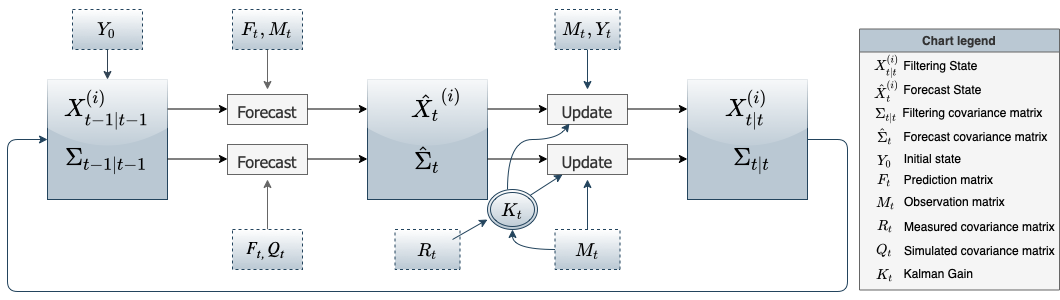

The diagram above was exported from draw.io. Its source (the exported page's mxGraphModel, read from the mxfile embedded in the PNG):
<mxGraphModel dx="1344" dy="535" grid="0" gridSize="10" guides="1" tooltips="1" connect="1" arrows="1" fold="1" page="0" pageScale="1" pageWidth="827" pageHeight="1169" math="1" shadow="0">
  <root>
    <mxCell id="0" />
    <mxCell id="1" parent="0" />
    <mxCell id="1NxjoRF4f3EExO6neFyx-2" value="" style="rounded=0;whiteSpace=wrap;html=1;fontFamily=Lucida Console;fontSize=20;fillColor=#bac8d3;strokeColor=#23445d;gradientDirection=south;shadow=0;glass=1;" parent="1" vertex="1">
      <mxGeometry x="-40" y="90" width="120" height="120" as="geometry" />
    </mxCell>
    <mxCell id="1NxjoRF4f3EExO6neFyx-4" value="&lt;i&gt;$$\Sigma_{t-1|t-1}$$&lt;/i&gt;" style="text;html=1;strokeColor=none;fillColor=none;align=center;verticalAlign=middle;whiteSpace=wrap;rounded=1;fontFamily=Lucida Console;fontSize=24;" parent="1" vertex="1">
      <mxGeometry x="-85" y="160" width="210" height="20" as="geometry" />
    </mxCell>
    <mxCell id="1NxjoRF4f3EExO6neFyx-10" style="edgeStyle=orthogonalEdgeStyle;rounded=1;orthogonalLoop=1;jettySize=auto;html=1;exitX=0.5;exitY=1;exitDx=0;exitDy=0;fontFamily=Lucida Console;fontSize=24;" parent="1" source="1NxjoRF4f3EExO6neFyx-2" target="1NxjoRF4f3EExO6neFyx-2" edge="1">
      <mxGeometry relative="1" as="geometry" />
    </mxCell>
    <mxCell id="1NxjoRF4f3EExO6neFyx-12" value="&lt;font face=&quot;Tahoma&quot; style=&quot;font-size: 16px;&quot;&gt;Forecast&lt;/font&gt;" style="square;whiteSpace=wrap;html=1;align=center;fontFamily=Lucida Console;fontSize=24;fillColor=#f5f5f5;strokeColor=#666666;fontColor=#333333;gradientDirection=radial;shadow=0;gradientColor=none;rounded=0;" parent="1" vertex="1">
      <mxGeometry x="140" y="105" width="80" height="30" as="geometry" />
    </mxCell>
    <mxCell id="1NxjoRF4f3EExO6neFyx-13" value="&lt;font style=&quot;font-size: 16px;&quot; face=&quot;Tahoma&quot;&gt;Forecast&lt;/font&gt;" style="square;whiteSpace=wrap;html=1;align=center;fontFamily=Lucida Console;fontSize=24;fillColor=#f5f5f5;strokeColor=#666666;fontColor=#333333;gradientColor=none;gradientDirection=radial;shadow=0;rounded=0;" parent="1" vertex="1">
      <mxGeometry x="140" y="155" width="80" height="30" as="geometry" />
    </mxCell>
    <mxCell id="1NxjoRF4f3EExO6neFyx-15" value="" style="endArrow=classic;html=1;rounded=1;fontFamily=Tahoma;fontSize=16;exitX=0.786;exitY=0.475;exitDx=0;exitDy=0;exitPerimeter=0;" parent="1" edge="1">
      <mxGeometry width="50" height="50" relative="1" as="geometry">
        <mxPoint x="80.05999999999995" y="169.5" as="sourcePoint" />
        <mxPoint x="140" y="169.5" as="targetPoint" />
      </mxGeometry>
    </mxCell>
    <mxCell id="1NxjoRF4f3EExO6neFyx-16" value="" style="endArrow=classic;html=1;rounded=1;fontFamily=Tahoma;fontSize=16;exitX=0.786;exitY=0.475;exitDx=0;exitDy=0;exitPerimeter=0;" parent="1" edge="1">
      <mxGeometry width="50" height="50" relative="1" as="geometry">
        <mxPoint x="80.05999999999995" y="119.5" as="sourcePoint" />
        <mxPoint x="140" y="119.5" as="targetPoint" />
      </mxGeometry>
    </mxCell>
    <mxCell id="1NxjoRF4f3EExO6neFyx-17" value="" style="endArrow=classic;html=1;rounded=1;fontFamily=Tahoma;fontSize=16;exitX=0.786;exitY=0.475;exitDx=0;exitDy=0;exitPerimeter=0;" parent="1" edge="1">
      <mxGeometry width="50" height="50" relative="1" as="geometry">
        <mxPoint x="219.99999999999994" y="169.5" as="sourcePoint" />
        <mxPoint x="279.94" y="169.5" as="targetPoint" />
      </mxGeometry>
    </mxCell>
    <mxCell id="1NxjoRF4f3EExO6neFyx-18" value="" style="endArrow=classic;html=1;rounded=1;fontFamily=Tahoma;fontSize=16;exitX=0.786;exitY=0.475;exitDx=0;exitDy=0;exitPerimeter=0;" parent="1" edge="1">
      <mxGeometry width="50" height="50" relative="1" as="geometry">
        <mxPoint x="219.99999999999994" y="119.5" as="sourcePoint" />
        <mxPoint x="279.94" y="119.5" as="targetPoint" />
      </mxGeometry>
    </mxCell>
    <mxCell id="1NxjoRF4f3EExO6neFyx-20" style="edgeStyle=orthogonalEdgeStyle;rounded=1;orthogonalLoop=1;jettySize=auto;html=1;exitX=0.5;exitY=1;exitDx=0;exitDy=0;fontFamily=Lucida Console;fontSize=24;" parent="1" edge="1">
      <mxGeometry relative="1" as="geometry">
        <mxPoint x="90" y="220" as="sourcePoint" />
        <mxPoint x="90" y="220" as="targetPoint" />
      </mxGeometry>
    </mxCell>
    <mxCell id="1NxjoRF4f3EExO6neFyx-21" value="" style="rounded=0;whiteSpace=wrap;html=1;fontFamily=Lucida Console;fontSize=20;fillColor=#bac8d3;strokeColor=#23445d;glass=1;shadow=0;" parent="1" vertex="1">
      <mxGeometry x="280" y="90" width="120" height="120" as="geometry" />
    </mxCell>
    <mxCell id="1NxjoRF4f3EExO6neFyx-23" value="&lt;i&gt;$$\hat{\Sigma}_t$$&lt;/i&gt;" style="text;html=1;strokeColor=none;fillColor=none;align=center;verticalAlign=middle;whiteSpace=wrap;rounded=1;fontFamily=Lucida Console;fontSize=24;" parent="1" vertex="1">
      <mxGeometry x="235" y="160" width="210" height="20" as="geometry" />
    </mxCell>
    <mxCell id="1NxjoRF4f3EExO6neFyx-24" value="&lt;font face=&quot;Tahoma&quot; style=&quot;font-size: 16px;&quot;&gt;Update&lt;/font&gt;" style="square;whiteSpace=wrap;html=1;align=center;fontFamily=Lucida Console;fontSize=24;fillColor=#f5f5f5;strokeColor=#666666;gradientDirection=radial;shadow=0;fontColor=#333333;gradientColor=none;rounded=0;" parent="1" vertex="1">
      <mxGeometry x="460" y="105" width="80" height="30" as="geometry" />
    </mxCell>
    <mxCell id="1NxjoRF4f3EExO6neFyx-25" value="&lt;font face=&quot;Tahoma&quot; style=&quot;font-size: 16px;&quot;&gt;Update&lt;/font&gt;" style="square;whiteSpace=wrap;html=1;align=center;fontFamily=Lucida Console;fontSize=24;fillColor=#f5f5f5;strokeColor=#666666;shadow=0;gradientDirection=radial;fontColor=#333333;gradientColor=none;rounded=0;" parent="1" vertex="1">
      <mxGeometry x="460" y="155" width="80" height="30" as="geometry" />
    </mxCell>
    <mxCell id="1NxjoRF4f3EExO6neFyx-26" value="" style="endArrow=classic;html=1;rounded=1;fontFamily=Tahoma;fontSize=16;exitX=0.786;exitY=0.475;exitDx=0;exitDy=0;exitPerimeter=0;" parent="1" edge="1">
      <mxGeometry width="50" height="50" relative="1" as="geometry">
        <mxPoint x="400" y="119.5" as="sourcePoint" />
        <mxPoint x="459.94000000000005" y="119.5" as="targetPoint" />
      </mxGeometry>
    </mxCell>
    <mxCell id="1NxjoRF4f3EExO6neFyx-27" value="" style="endArrow=classic;html=1;rounded=1;fontFamily=Tahoma;fontSize=16;exitX=0.786;exitY=0.475;exitDx=0;exitDy=0;exitPerimeter=0;" parent="1" edge="1">
      <mxGeometry width="50" height="50" relative="1" as="geometry">
        <mxPoint x="400.06" y="169.5" as="sourcePoint" />
        <mxPoint x="460" y="169.5" as="targetPoint" />
      </mxGeometry>
    </mxCell>
    <mxCell id="1NxjoRF4f3EExO6neFyx-33" style="edgeStyle=orthogonalEdgeStyle;orthogonalLoop=1;jettySize=auto;html=1;exitX=1;exitY=0.5;exitDx=0;exitDy=0;fontFamily=Tahoma;fontSize=16;fillColor=#bac8d3;strokeColor=#23445d;shadow=0;rounded=1;" parent="1" source="1NxjoRF4f3EExO6neFyx-28" edge="1">
      <mxGeometry relative="1" as="geometry">
        <mxPoint x="-40" y="150" as="targetPoint" />
        <Array as="points">
          <mxPoint x="760" y="150" />
          <mxPoint x="760" y="302" />
          <mxPoint x="-80" y="302" />
          <mxPoint x="-80" y="150" />
        </Array>
      </mxGeometry>
    </mxCell>
    <mxCell id="1NxjoRF4f3EExO6neFyx-28" value="" style="rounded=0;whiteSpace=wrap;html=1;fontFamily=Lucida Console;fontSize=20;fillColor=#bac8d3;glass=1;shadow=0;strokeColor=#23445d;" parent="1" vertex="1">
      <mxGeometry x="600" y="90" width="120" height="120" as="geometry" />
    </mxCell>
    <mxCell id="1NxjoRF4f3EExO6neFyx-29" value="" style="endArrow=classic;html=1;rounded=1;fontFamily=Tahoma;fontSize=16;exitX=0.786;exitY=0.475;exitDx=0;exitDy=0;exitPerimeter=0;" parent="1" edge="1">
      <mxGeometry width="50" height="50" relative="1" as="geometry">
        <mxPoint x="540" y="169.5" as="sourcePoint" />
        <mxPoint x="599.94" y="169.5" as="targetPoint" />
      </mxGeometry>
    </mxCell>
    <mxCell id="1NxjoRF4f3EExO6neFyx-30" value="" style="endArrow=classic;html=1;rounded=1;fontFamily=Tahoma;fontSize=16;exitX=0.786;exitY=0.475;exitDx=0;exitDy=0;exitPerimeter=0;" parent="1" edge="1">
      <mxGeometry width="50" height="50" relative="1" as="geometry">
        <mxPoint x="540" y="119.5" as="sourcePoint" />
        <mxPoint x="599.94" y="119.5" as="targetPoint" />
      </mxGeometry>
    </mxCell>
    <mxCell id="1NxjoRF4f3EExO6neFyx-31" value="$$X_{t|t}^{(i)}$$" style="text;html=1;strokeColor=none;fillColor=none;align=center;verticalAlign=middle;whiteSpace=wrap;rounded=1;fontSize=24;fontFamily=Lucida Console;fontStyle=2;" parent="1" vertex="1">
      <mxGeometry x="580" y="100" width="160" height="40" as="geometry" />
    </mxCell>
    <mxCell id="1NxjoRF4f3EExO6neFyx-35" style="edgeStyle=orthogonalEdgeStyle;rounded=1;orthogonalLoop=1;jettySize=auto;html=1;exitX=0.5;exitY=0;exitDx=0;exitDy=0;fontFamily=Lucida Console;fontSize=17;fillColor=#f5f5f5;strokeColor=#666666;" parent="1" source="1NxjoRF4f3EExO6neFyx-34" edge="1">
      <mxGeometry relative="1" as="geometry">
        <mxPoint x="180" y="190" as="targetPoint" />
      </mxGeometry>
    </mxCell>
    <mxCell id="1NxjoRF4f3EExO6neFyx-34" value="&lt;font style=&quot;font-size: 17px;&quot; face=&quot;Lucida Console&quot;&gt;&lt;i&gt;F&lt;sub&gt;t, &lt;/sub&gt;Q&lt;sub&gt;t&amp;nbsp;&lt;/sub&gt;&lt;/i&gt;&lt;/font&gt;" style="square;whiteSpace=wrap;html=1;align=center;dashed=1;fontFamily=Tahoma;fontSize=16;fillColor=#bac8d3;strokeColor=#23445d;rounded=0;gradientColor=#ffffff;gradientDirection=north;" parent="1" vertex="1">
      <mxGeometry x="145" y="240" width="70" height="40" as="geometry" />
    </mxCell>
    <mxCell id="1NxjoRF4f3EExO6neFyx-37" style="edgeStyle=orthogonalEdgeStyle;rounded=1;orthogonalLoop=1;jettySize=auto;html=1;exitX=0.5;exitY=1;exitDx=0;exitDy=0;fontFamily=Lucida Console;fontSize=18;fillColor=#f5f5f5;strokeColor=#666666;" parent="1" source="1NxjoRF4f3EExO6neFyx-36" edge="1">
      <mxGeometry relative="1" as="geometry">
        <mxPoint x="180" y="100" as="targetPoint" />
      </mxGeometry>
    </mxCell>
    <mxCell id="1NxjoRF4f3EExO6neFyx-36" value="&lt;font size=&quot;4&quot; face=&quot;Lucida Console&quot;&gt;&lt;i&gt;$$F_t, M_t$$&lt;/i&gt;&lt;/font&gt;" style="square;whiteSpace=wrap;html=1;align=center;dashed=1;fontFamily=Tahoma;fontSize=16;fillColor=#bac8d3;strokeColor=#23445d;rounded=0;gradientColor=#ffffff;gradientDirection=north;" parent="1" vertex="1">
      <mxGeometry x="145" y="20" width="70" height="40" as="geometry" />
    </mxCell>
    <mxCell id="1NxjoRF4f3EExO6neFyx-39" style="edgeStyle=orthogonalEdgeStyle;rounded=1;orthogonalLoop=1;jettySize=auto;html=1;exitX=0.5;exitY=1;exitDx=0;exitDy=0;entryX=0.5;entryY=0;entryDx=0;entryDy=0;fontFamily=Lucida Console;fontSize=18;fillColor=#647687;strokeColor=#314354;" parent="1" source="1NxjoRF4f3EExO6neFyx-38" target="1NxjoRF4f3EExO6neFyx-2" edge="1">
      <mxGeometry relative="1" as="geometry" />
    </mxCell>
    <mxCell id="1NxjoRF4f3EExO6neFyx-38" value="&lt;font size=&quot;4&quot; face=&quot;Lucida Console&quot;&gt;&lt;b&gt;&lt;i&gt;$$Y_0$$&lt;/i&gt;&lt;/b&gt;&lt;/font&gt;" style="square;whiteSpace=wrap;html=1;align=center;dashed=1;fontFamily=Tahoma;fontSize=16;fillColor=#bac8d3;strokeColor=#23445d;rounded=0;gradientColor=#ffffff;shadow=0;gradientDirection=north;" parent="1" vertex="1">
      <mxGeometry x="-15" y="20" width="70" height="40" as="geometry" />
    </mxCell>
    <mxCell id="1NxjoRF4f3EExO6neFyx-42" value="&lt;i&gt;$$\Sigma_{t|t}$$&lt;/i&gt;" style="text;html=1;strokeColor=none;fillColor=none;align=center;verticalAlign=middle;whiteSpace=wrap;rounded=1;fontFamily=Lucida Console;fontSize=24;" parent="1" vertex="1">
      <mxGeometry x="560" y="160" width="210" height="20" as="geometry" />
    </mxCell>
    <mxCell id="1NxjoRF4f3EExO6neFyx-43" value="$$X_{t-1|t-1}^{(i)}$$" style="text;html=1;strokeColor=none;fillColor=none;align=center;verticalAlign=middle;whiteSpace=wrap;rounded=1;fontSize=24;fontFamily=Lucida Console;fontStyle=2;" parent="1" vertex="1">
      <mxGeometry x="-60" y="100" width="160" height="40" as="geometry" />
    </mxCell>
    <mxCell id="1NxjoRF4f3EExO6neFyx-44" value="$$\hat{X_t}^{(i)}$$" style="text;html=1;strokeColor=none;fillColor=none;align=center;verticalAlign=middle;whiteSpace=wrap;rounded=1;fontSize=24;fontFamily=Lucida Console;fontStyle=2;" parent="1" vertex="1">
      <mxGeometry x="270" y="95" width="160" height="40" as="geometry" />
    </mxCell>
    <mxCell id="1NxjoRF4f3EExO6neFyx-47" style="edgeStyle=orthogonalEdgeStyle;orthogonalLoop=1;jettySize=auto;html=1;exitX=0;exitY=0.5;exitDx=0;exitDy=0;entryX=0.5;entryY=1;entryDx=0;entryDy=0;fontFamily=Lucida Console;fontSize=18;fillColor=#bac8d3;strokeColor=#23445d;curved=1;rounded=1;" parent="1" source="1NxjoRF4f3EExO6neFyx-45" target="1NxjoRF4f3EExO6neFyx-46" edge="1">
      <mxGeometry relative="1" as="geometry">
        <Array as="points">
          <mxPoint x="425" y="260" />
        </Array>
      </mxGeometry>
    </mxCell>
    <mxCell id="1NxjoRF4f3EExO6neFyx-48" style="edgeStyle=orthogonalEdgeStyle;rounded=1;orthogonalLoop=1;jettySize=auto;html=1;fontFamily=Lucida Console;fontSize=18;fillColor=#bac8d3;strokeColor=#23445d;" parent="1" source="1NxjoRF4f3EExO6neFyx-45" edge="1">
      <mxGeometry relative="1" as="geometry">
        <mxPoint x="500" y="190" as="targetPoint" />
      </mxGeometry>
    </mxCell>
    <mxCell id="1NxjoRF4f3EExO6neFyx-45" value="&lt;font size=&quot;4&quot; face=&quot;Lucida Console&quot;&gt;&lt;i&gt;$$M_t$$&lt;/i&gt;&lt;/font&gt;" style="square;whiteSpace=wrap;html=1;align=center;dashed=1;fontFamily=Tahoma;fontSize=16;fillColor=#bac8d3;strokeColor=#23445d;rounded=0;gradientColor=#ffffff;gradientDirection=north;" parent="1" vertex="1">
      <mxGeometry x="467.5" y="240" width="65" height="40" as="geometry" />
    </mxCell>
    <mxCell id="1NxjoRF4f3EExO6neFyx-46" value="$$K_t$$" style="ellipse;shape=doubleEllipse;margin=3;whiteSpace=wrap;html=1;align=center;fontFamily=Lucida Console;fontSize=18;fillColor=#bac8d3;strokeColor=#23445d;shadow=0;fillStyle=zigzag-line;rounded=1;gradientColor=#ffffff;gradientDirection=north;" parent="1" vertex="1">
      <mxGeometry x="400" y="200" width="50" height="40" as="geometry" />
    </mxCell>
    <mxCell id="1NxjoRF4f3EExO6neFyx-51" value="&lt;font size=&quot;4&quot; face=&quot;Lucida Console&quot;&gt;&lt;i&gt;$$R_t$$&lt;/i&gt;&lt;/font&gt;" style="square;whiteSpace=wrap;html=1;align=center;dashed=1;fontFamily=Tahoma;fontSize=16;fillColor=#bac8d3;strokeColor=#23445d;rounded=0;gradientColor=#ffffff;gradientDirection=north;" parent="1" vertex="1">
      <mxGeometry x="307.5" y="240" width="65" height="40" as="geometry" />
    </mxCell>
    <mxCell id="1NxjoRF4f3EExO6neFyx-54" value="" style="endArrow=classic;html=1;rounded=1;fontFamily=Tahoma;fontSize=16;fillColor=#bac8d3;strokeColor=#23445d;" parent="1" edge="1">
      <mxGeometry width="50" height="50" relative="1" as="geometry">
        <mxPoint x="365" y="250" as="sourcePoint" />
        <mxPoint x="400" y="230" as="targetPoint" />
        <Array as="points">
          <mxPoint x="400" y="230" />
        </Array>
      </mxGeometry>
    </mxCell>
    <mxCell id="1NxjoRF4f3EExO6neFyx-55" value="" style="endArrow=classic;html=1;rounded=1;fontFamily=Tahoma;fontSize=16;fillColor=#bac8d3;strokeColor=#23445d;exitX=1;exitY=0;exitDx=0;exitDy=0;" parent="1" source="1NxjoRF4f3EExO6neFyx-46" target="1NxjoRF4f3EExO6neFyx-25" edge="1">
      <mxGeometry width="50" height="50" relative="1" as="geometry">
        <mxPoint x="440" y="205" as="sourcePoint" />
        <mxPoint x="475" y="185" as="targetPoint" />
        <Array as="points">
          <mxPoint x="475" y="185" />
        </Array>
      </mxGeometry>
    </mxCell>
    <mxCell id="1NxjoRF4f3EExO6neFyx-57" value="" style="curved=1;endArrow=classic;html=1;rounded=1;fontFamily=Lucida Console;fontSize=18;entryX=0.275;entryY=0.967;entryDx=0;entryDy=0;entryPerimeter=0;fillColor=#bac8d3;strokeColor=#23445d;" parent="1" target="1NxjoRF4f3EExO6neFyx-24" edge="1">
      <mxGeometry width="50" height="50" relative="1" as="geometry">
        <mxPoint x="420" y="200" as="sourcePoint" />
        <mxPoint x="510" y="110" as="targetPoint" />
        <Array as="points">
          <mxPoint x="420" y="150" />
          <mxPoint x="470" y="150" />
        </Array>
      </mxGeometry>
    </mxCell>
    <mxCell id="1NxjoRF4f3EExO6neFyx-60" style="edgeStyle=orthogonalEdgeStyle;curved=1;orthogonalLoop=1;jettySize=auto;html=1;exitX=0.5;exitY=1;exitDx=0;exitDy=0;fontFamily=Lucida Console;fontSize=18;fillColor=#bac8d3;strokeColor=#23445d;rounded=1;" parent="1" source="1NxjoRF4f3EExO6neFyx-59" edge="1">
      <mxGeometry relative="1" as="geometry">
        <mxPoint x="500" y="100" as="targetPoint" />
      </mxGeometry>
    </mxCell>
    <mxCell id="1NxjoRF4f3EExO6neFyx-59" value="&lt;font size=&quot;4&quot; face=&quot;Lucida Console&quot;&gt;&lt;i&gt;$$M_t, Y_t$$&lt;/i&gt;&lt;/font&gt;" style="square;whiteSpace=wrap;html=1;align=center;dashed=1;fontFamily=Tahoma;fontSize=16;fillColor=#bac8d3;strokeColor=#23445d;rounded=0;gradientColor=#ffffff;gradientDirection=north;" parent="1" vertex="1">
      <mxGeometry x="467.5" y="20" width="65" height="40" as="geometry" />
    </mxCell>
    <mxCell id="DU3PdGpEAjpaILtO3bJl-27" value="Chart legend" style="swimlane;fillColor=#bac8d3;strokeColor=#666666;swimlaneFillColor=#f5f5f5;glass=0;shadow=0;sketch=0;fontColor=#333333;" parent="1" vertex="1">
      <mxGeometry x="772" y="39.5" width="200" height="261" as="geometry" />
    </mxCell>
    <mxCell id="DU3PdGpEAjpaILtO3bJl-2" value="$$X_{t|t}^{(i)}$$" style="text;html=1;align=center;verticalAlign=middle;resizable=0;points=[];autosize=1;strokeColor=none;fillColor=none;" parent="DU3PdGpEAjpaILtO3bJl-27" vertex="1">
      <mxGeometry x="-19.5" y="27" width="93" height="18" as="geometry" />
    </mxCell>
    <mxCell id="DU3PdGpEAjpaILtO3bJl-3" value="$$\hat{X}_t^{(i)}$$&lt;br&gt;" style="text;html=1;align=center;verticalAlign=middle;resizable=0;points=[];autosize=1;strokeColor=none;fillColor=none;" parent="DU3PdGpEAjpaILtO3bJl-27" vertex="1">
      <mxGeometry x="-26.5" y="59" width="107" height="18" as="geometry" />
    </mxCell>
    <mxCell id="DU3PdGpEAjpaILtO3bJl-6" value="$$\Sigma_{t|t}$$&lt;br&gt;" style="text;html=1;align=center;verticalAlign=middle;resizable=0;points=[];autosize=1;strokeColor=none;fillColor=none;" parent="DU3PdGpEAjpaILtO3bJl-27" vertex="1">
      <mxGeometry x="-22.5" y="84" width="99" height="18" as="geometry" />
    </mxCell>
    <mxCell id="DU3PdGpEAjpaILtO3bJl-4" value="$$\hat{\Sigma}_t$$" style="text;html=1;align=center;verticalAlign=middle;resizable=0;points=[];autosize=1;strokeColor=none;fillColor=none;" parent="DU3PdGpEAjpaILtO3bJl-27" vertex="1">
      <mxGeometry x="-31.5" y="98" width="112" height="18" as="geometry" />
    </mxCell>
    <mxCell id="DU3PdGpEAjpaILtO3bJl-30" value="$$Y_0$$" style="text;html=1;align=center;verticalAlign=middle;resizable=0;points=[];autosize=1;strokeColor=none;fillColor=none;" parent="DU3PdGpEAjpaILtO3bJl-27" vertex="1">
      <mxGeometry x="-4.5" y="123" width="58" height="18" as="geometry" />
    </mxCell>
    <mxCell id="DU3PdGpEAjpaILtO3bJl-31" value="Filtering State" style="text;html=1;align=center;verticalAlign=middle;resizable=0;points=[];autosize=1;strokeColor=none;fillColor=none;" parent="DU3PdGpEAjpaILtO3bJl-27" vertex="1">
      <mxGeometry x="39" y="27" width="84" height="18" as="geometry" />
    </mxCell>
    <mxCell id="DU3PdGpEAjpaILtO3bJl-32" value="Forecast State" style="text;html=1;align=center;verticalAlign=middle;resizable=0;points=[];autosize=1;strokeColor=none;fillColor=none;" parent="DU3PdGpEAjpaILtO3bJl-27" vertex="1">
      <mxGeometry x="39" y="51" width="88" height="18" as="geometry" />
    </mxCell>
    <mxCell id="DU3PdGpEAjpaILtO3bJl-33" value="Filtering covariance&amp;nbsp;matrix" style="text;html=1;align=center;verticalAlign=middle;resizable=0;points=[];autosize=1;strokeColor=none;fillColor=none;" parent="DU3PdGpEAjpaILtO3bJl-27" vertex="1">
      <mxGeometry x="38" y="74" width="150" height="18" as="geometry" />
    </mxCell>
    <mxCell id="DU3PdGpEAjpaILtO3bJl-34" value="Forecast covariance&amp;nbsp;matrix" style="text;html=1;align=center;verticalAlign=middle;resizable=0;points=[];autosize=1;strokeColor=none;fillColor=none;" parent="DU3PdGpEAjpaILtO3bJl-27" vertex="1">
      <mxGeometry x="39" y="98" width="154" height="18" as="geometry" />
    </mxCell>
    <mxCell id="DU3PdGpEAjpaILtO3bJl-35" value="Initial state" style="text;html=1;align=center;verticalAlign=middle;resizable=0;points=[];autosize=1;strokeColor=none;fillColor=none;" parent="DU3PdGpEAjpaILtO3bJl-27" vertex="1">
      <mxGeometry x="39" y="120" width="67" height="18" as="geometry" />
    </mxCell>
    <mxCell id="DU3PdGpEAjpaILtO3bJl-49" value="$$F_t$$" style="text;html=1;align=center;verticalAlign=middle;resizable=0;points=[];autosize=1;strokeColor=none;fillColor=none;" parent="DU3PdGpEAjpaILtO3bJl-27" vertex="1">
      <mxGeometry x="-2" y="142" width="54" height="18" as="geometry" />
    </mxCell>
    <mxCell id="DU3PdGpEAjpaILtO3bJl-50" value="$$M_t$$" style="text;html=1;align=center;verticalAlign=middle;resizable=0;points=[];autosize=1;strokeColor=none;fillColor=none;" parent="DU3PdGpEAjpaILtO3bJl-27" vertex="1">
      <mxGeometry x="-2.5" y="165" width="57" height="18" as="geometry" />
    </mxCell>
    <mxCell id="DU3PdGpEAjpaILtO3bJl-51" value="$$R_t$$" style="text;html=1;align=center;verticalAlign=middle;resizable=0;points=[];autosize=1;strokeColor=none;fillColor=none;" parent="DU3PdGpEAjpaILtO3bJl-27" vertex="1">
      <mxGeometry x="-1.5" y="188" width="55" height="18" as="geometry" />
    </mxCell>
    <mxCell id="DU3PdGpEAjpaILtO3bJl-52" value="$$Q_t$$" style="text;html=1;align=center;verticalAlign=middle;resizable=0;points=[];autosize=1;strokeColor=none;fillColor=none;" parent="DU3PdGpEAjpaILtO3bJl-27" vertex="1">
      <mxGeometry x="-3" y="211" width="56" height="18" as="geometry" />
    </mxCell>
    <mxCell id="DU3PdGpEAjpaILtO3bJl-53" value="$$K_t$$" style="text;html=1;align=center;verticalAlign=middle;resizable=0;points=[];autosize=1;strokeColor=none;fillColor=none;" parent="DU3PdGpEAjpaILtO3bJl-27" vertex="1">
      <mxGeometry x="-3" y="237" width="55" height="18" as="geometry" />
    </mxCell>
    <mxCell id="DU3PdGpEAjpaILtO3bJl-54" value="Prediction matrix" style="text;html=1;align=center;verticalAlign=middle;resizable=0;points=[];autosize=1;strokeColor=none;fillColor=none;" parent="DU3PdGpEAjpaILtO3bJl-27" vertex="1">
      <mxGeometry x="39" y="141" width="99" height="18" as="geometry" />
    </mxCell>
    <mxCell id="DU3PdGpEAjpaILtO3bJl-55" value="Observation matrix" style="text;html=1;align=center;verticalAlign=middle;resizable=0;points=[];autosize=1;strokeColor=none;fillColor=none;" parent="DU3PdGpEAjpaILtO3bJl-27" vertex="1">
      <mxGeometry x="39" y="163" width="111" height="18" as="geometry" />
    </mxCell>
    <mxCell id="DU3PdGpEAjpaILtO3bJl-56" value="Measured covariance&amp;nbsp;matrix" style="text;html=1;align=center;verticalAlign=middle;resizable=0;points=[];autosize=1;strokeColor=none;fillColor=none;" parent="DU3PdGpEAjpaILtO3bJl-27" vertex="1">
      <mxGeometry x="39" y="188" width="161" height="18" as="geometry" />
    </mxCell>
    <mxCell id="DU3PdGpEAjpaILtO3bJl-57" value="Simulated covariance&amp;nbsp;matrix" style="text;html=1;align=center;verticalAlign=middle;resizable=0;points=[];autosize=1;strokeColor=none;fillColor=none;" parent="DU3PdGpEAjpaILtO3bJl-27" vertex="1">
      <mxGeometry x="39" y="212" width="161" height="18" as="geometry" />
    </mxCell>
    <mxCell id="DU3PdGpEAjpaILtO3bJl-58" value="Kalman Gain" style="text;html=1;align=center;verticalAlign=middle;resizable=0;points=[];autosize=1;strokeColor=none;fillColor=none;" parent="DU3PdGpEAjpaILtO3bJl-27" vertex="1">
      <mxGeometry x="39" y="235" width="79" height="18" as="geometry" />
    </mxCell>
  </root>
</mxGraphModel>